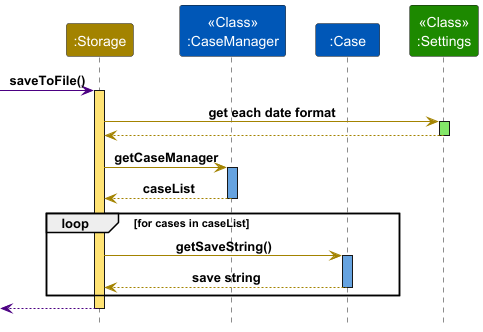

The diagram above was rendered by PlantUML. Its source (embedded in the PNG):
@startuml
!include ../style.puml

participant ":Storage" as S STORAGE_COLOR
participant "<<Class>>\n:CaseManager" as CM CASEFILE_COLOR
participant ":Case" as C CASEFILE_COLOR
participant "<<Class>>\n:Settings" as SET UI_COLOR

-[MAIN_COLOR]> S : saveToFile()
activate S STORAGE_COLOR_T1

    S -[STORAGE_COLOR]> SET : get each date format
    activate SET UI_COLOR_T1
    return

    S -[STORAGE_COLOR]> CM : getCaseManager
    activate CM CASEFILE_COLOR_T1
    return caseList

    loop for cases in caseList
        S -[STORAGE_COLOR]> C : getSaveString()
        activate C CASEFILE_COLOR_T1
        return save string
    end loop

return

@enduml